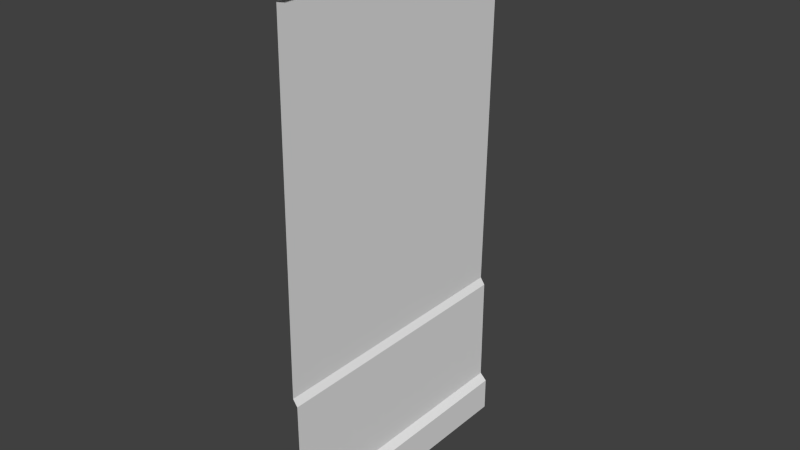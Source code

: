 # Source: ClassicWall_Little.blend  (saved by Blender 2.70.0; exported with 4.5.12 LTS)
import bpy
from mathutils import Matrix  # noqa: F401  (used for matrix-valued properties, if any)

bpy.ops.wm.read_factory_settings(use_empty=True)
scene = bpy.context.scene
scene.name = 'Scene'

# ---- collections
col_collection_1 = bpy.data.collections.new('Collection 1'); scene.collection.children.link(col_collection_1)

# ---- materials (node trees are filled in below, after node groups)
mat_material = bpy.data.materials.new('Material')
mat_material.alpha_threshold = 0.0
mat_material.use_transparent_shadow = False
mat_material.roughness = 0.5
mat_material.line_color = (0.0, 0.0, 0.0, 1.0)

# ---- material node trees

# ---- world
world_world = bpy.data.worlds.new('World'); scene.world = world_world
world_world.color = (0.05088, 0.05088, 0.05088)
world_world.use_sun_shadow = False
world_world.sun_shadow_jitter_overblur = 0.0
world_world.cycles.sampling_method = 'MANUAL'
world_world.cycles.sample_map_resolution = 256

# ---- meshes
me_cube = bpy.data.meshes.new('Cube')
me_cube.from_pydata([(0.0, 0.0, 0.0), (0.0, -2.0, 0.0), (0.0, 0.0, 0.25), (0.0, -2.0, 0.25), (-0.05, 0.0, 0.3), (-0.05, -2.0, 0.3), (-0.05, 0.0, 3.7), (-0.05, -2.0, 3.7), (0.0, 0.0, 3.75), (0.0, -2.0, 3.75), (0.0, 0.0, 4.0), (0.0, -2.0, 4.0), (-0.05, -2.0, 1.1), (-0.05, 0.0, 1.1), (-0.08361, 0.0, 1.15), (-0.08361, -2.0, 1.15)], [], [(1, 0, 2, 3), (3, 2, 4, 5), (15, 14, 6, 7), (7, 6, 8, 9), (9, 8, 10, 11), (5, 4, 13, 12), (12, 13, 14, 15)])
me_cube.materials.append(mat_material)
me_cube.use_remesh_preserve_volume = False
me_cube.use_remesh_preserve_attributes = False
me_cube.use_mirror_vertex_groups = False
me_cube.update()

# ---- objects
ob_cube = bpy.data.objects.new('Cube', me_cube)

# ---- transforms, parenting, visibility, modifiers, constraints
ob_cube.location = (0.0, 0.0, 0.0)
ob_cube.lock_rotations_4d = False
ob_cube.empty_display_type = 'ARROWS'
ob_cube.lineart.crease_threshold = 0.0

# ---- collection membership
col_collection_1.objects.link(ob_cube)

# ---- scene / render settings (as saved in the file)
scene.frame_start = 1; scene.frame_end = 250; scene.frame_set(1)
scene.render.engine = 'BLENDER_EEVEE_NEXT'
scene.render.resolution_percentage = 50
scene.render.dither_intensity = 0.0
scene.cycles.use_denoising = False
scene.cycles.samples = 10
scene.cycles.sampling_pattern = 'TABULATED_SOBOL'
scene.cycles.light_sampling_threshold = 0.0
scene.cycles.use_adaptive_sampling = False
scene.cycles.use_light_tree = False
scene.cycles.blur_glossy = 0.0
scene.cycles.volume_bounces = 1
scene.cycles.pixel_filter_type = 'GAUSSIAN'
scene.cycles.sample_clamp_indirect = 0.0
scene.view_settings.view_transform = 'Standard'
bpy.context.view_layer.update()

# ---- added for rendering (the .blend has no active camera and no usable light): camera, sun
cam_auto = bpy.data.cameras.new('AutoCamera')
cam_auto.lens = 50.0
cam_auto.sensor_width = 36.0
cam_auto.clip_end = 1000.0
ob_auto_camera = bpy.data.objects.new('AutoCamera', cam_auto)
scene.collection.objects.link(ob_auto_camera)
ob_auto_camera.location = (4.09665, -5.96615, 5.31077)
ob_auto_camera.rotation_euler = (1.09748, -7.21219e-08, 0.694738)
scene.camera = ob_auto_camera
light_auto_sun = bpy.data.lights.new('AutoSun', 'SUN')
light_auto_sun.energy = 3.0
light_auto_sun.angle = 0.0523599
ob_auto_sun = bpy.data.objects.new('AutoSun', light_auto_sun)
scene.collection.objects.link(ob_auto_sun)
ob_auto_sun.rotation_euler = (0.872665, 0.174533, 0.523599)
bpy.context.view_layer.update()
